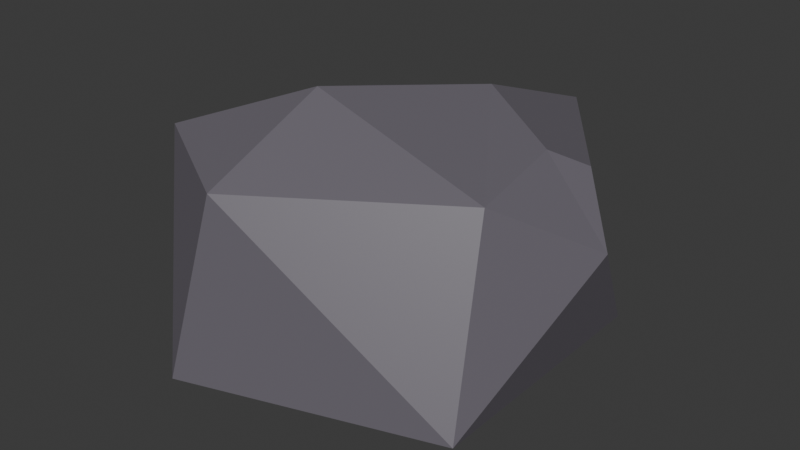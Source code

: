 # Source: rock.blend  (saved by Blender 4.1.24; exported with 4.5.12 LTS)
import bpy
from mathutils import Matrix  # noqa: F401  (used for matrix-valued properties, if any)

bpy.ops.wm.read_factory_settings(use_empty=True)
scene = bpy.context.scene
scene.name = 'Scene'

# ---- collections
col_collection = bpy.data.collections.new('Collection'); scene.collection.children.link(col_collection)

# ---- materials (node trees are filled in below, after node groups)
mat_rock = bpy.data.materials.new('rock')
mat_rock.use_transparent_shadow = False

# ---- material node trees
mat_rock.use_nodes = True; mat_rock.node_tree.nodes.clear()
_N = mat_rock.node_tree.nodes; _L = mat_rock.node_tree.links
n0 = _N.new('ShaderNodeBsdfPrincipled'); n0.name = 'Principled BSDF'; n0.location = (10, 300)
n0.inputs[0].default_value = (0.1394, 0.1275, 0.1519, 1.0)
n1 = _N.new('ShaderNodeOutputMaterial'); n1.name = 'Material Output'; n1.location = (300, 300)
_L.new(n0.outputs[0], n1.inputs[0])
n1.is_active_output = True

# ---- world
world_world = bpy.data.worlds.new('World'); scene.world = world_world
world_world.use_nodes = True; world_world.node_tree.nodes.clear()
_N = world_world.node_tree.nodes; _L = world_world.node_tree.links
n0 = _N.new('ShaderNodeOutputWorld'); n0.name = 'World Output'; n0.location = (300, 300)
n1 = _N.new('ShaderNodeBackground'); n1.name = 'Background'; n1.location = (10, 300)
n1.inputs[0].default_value = (0.05088, 0.05088, 0.05088, 1.0)
_L.new(n1.outputs[0], n0.inputs[0])
n0.is_active_output = True
world_world.color = (0.05088, 0.05088, 0.05088)
world_world.use_sun_shadow = False
world_world.sun_shadow_jitter_overblur = 0.0

# ---- meshes
me_icosphere = bpy.data.meshes.new('Icosphere')
me_icosphere.from_pydata([(0.0, 0.0, -0.5196), (0.7236, -0.5257, -0.3501), (-0.2764, -0.8506, -0.3501), (-0.7076, 0.0, -0.3855), (-0.2764, 0.8506, -0.3501), (0.7236, 0.5257, -0.3501), (-0.1785, -0.7028, 0.3501), (-0.6277, -0.4561, 0.4074), (-0.6818, 0.3292, 0.2538), (0.2764, 0.8506, 0.3501), (0.2068, 0.3537, 0.5275), (-0.2829, 0.2056, 0.4511), (-0.1403, -0.2046, 0.5939), (0.8345, 0.1845, 0.1043), (0.6775, 0.2986, 0.3501), (0.5795, 0.162, 0.4313), (0.5857, -0.2023, 0.3501)], [], [(0, 1, 2), (1, 0, 5), (0, 2, 3), (0, 3, 4), (0, 4, 5), (5, 9, 14, 13), (2, 1, 6), (3, 2, 7), (4, 3, 8), (5, 4, 9), (15, 14, 9, 10), (2, 6, 7), (3, 7, 8), (4, 8, 9), (6, 16, 15, 10, 12), (8, 7, 12, 11), (9, 8, 11, 10), (1, 5, 13), (12, 10, 11), (7, 6, 12), (13, 14, 15, 16), (1, 13, 16, 6)])
_uv = me_icosphere.uv_layers.new(name='UVMap')
_uv.uv.foreach_set('vector', [0.1818, 0.0, 0.2727, 0.1575, 0.09091, 0.1575, 0.2727, 0.1575, 0.3636, 0.0, 0.4545, 0.1575, 0.9091, 0.0, 1.0, 0.1575, 0.8182, 0.1246, 0.7273, 0.0, 0.8182, 0.1246, 0.6364, 0.1575, 0.5455, 0.0, 0.6364, 0.1575, 0.4545, 0.1575, 0.4545, 0.1575, 0.5455, 0.3149, 0.4275, 0.3149, 0.3955, 0.2596, 0.09091, 0.1575, 0.2727, 0.1575, 0.09911, 0.3149, 0.8182, 0.1246, 1.0, 0.1575, 0.897, 0.3358, 0.6364, 0.1575, 0.8182, 0.1246, 0.7273, 0.3149, 0.4545, 0.1575, 0.6364, 0.1575, 0.5455, 0.3149, 0.4216, 0.3588, 0.4275, 0.3149, 0.5455, 0.3149, 0.4901, 0.4108, 0.09091, 0.1575, 0.09911, 0.3149, 0.01204, 0.3358, 0.8182, 0.1246, 0.897, 0.3358, 0.7273, 0.3149, 0.6364, 0.1575, 0.7273, 0.3149, 0.5455, 0.3149, 0.09911, 0.3149, 0.2875, 0.3149, 0.4216, 0.3588, 0.4901, 0.4108, 0.4341, 0.5101, 0.7273, 0.3149, 0.897, 0.3358, 0.8537, 0.4108, 0.7826, 0.4108, 0.5455, 0.3149, 0.7273, 0.3149, 0.6719, 0.4108, 0.6008, 0.4108, 0.2727, 0.1575, 0.4545, 0.1575, 0.3955, 0.2596, 0.5016, 0.4108, 0.4901, 0.4108, 0.6719, 0.4108, 0.01204, 0.3358, 0.09911, 0.3149, 0.05536, 0.4108, 0.3955, 0.2596, 0.4275, 0.3149, 0.4216, 0.3588, 0.2875, 0.3149, 0.2727, 0.1575, 0.3955, 0.2596, 0.2875, 0.3149, 0.09911, 0.3149])
me_icosphere.materials.append(mat_rock)
me_icosphere.update()

# ---- objects
ob_icosphere = bpy.data.objects.new('Icosphere', me_icosphere)

# ---- transforms, parenting, visibility, modifiers, constraints
ob_icosphere.location = (0.0, 0.0, 0.0)

# ---- collection membership
col_collection.objects.link(ob_icosphere)

# ---- scene / render settings (as saved in the file)
scene.frame_start = 1; scene.frame_end = 250; scene.frame_set(1)
scene.render.engine = 'BLENDER_EEVEE_NEXT'
scene.cycles.sampling_pattern = 'TABULATED_SOBOL'
scene.eevee.ray_tracing_options.trace_max_roughness = 0.0
bpy.context.view_layer.update()

# ---- added for rendering (the .blend has no active camera and no usable light): camera, sun
cam_auto = bpy.data.cameras.new('AutoCamera')
cam_auto.lens = 50.0
cam_auto.sensor_width = 36.0
cam_auto.clip_end = 1000.0
ob_auto_camera = bpy.data.objects.new('AutoCamera', cam_auto)
scene.collection.objects.link(ob_auto_camera)
ob_auto_camera.location = (2.42452, -2.8333, 1.92601)
ob_auto_camera.rotation_euler = (1.09748, -7.21219e-08, 0.694738)
scene.camera = ob_auto_camera
light_auto_sun = bpy.data.lights.new('AutoSun', 'SUN')
light_auto_sun.energy = 3.0
light_auto_sun.angle = 0.0523599
ob_auto_sun = bpy.data.objects.new('AutoSun', light_auto_sun)
scene.collection.objects.link(ob_auto_sun)
ob_auto_sun.rotation_euler = (0.872665, 0.174533, 0.523599)
bpy.context.view_layer.update()
